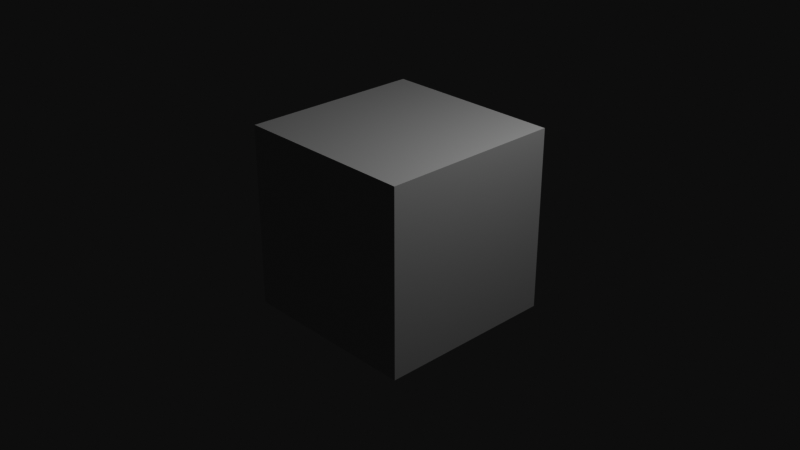 # Source: grain_2.blend  (saved by Blender 4.5.88; exported with 4.5.12 LTS)
import bpy
from mathutils import Matrix  # noqa: F401  (used for matrix-valued properties, if any)

bpy.ops.wm.read_factory_settings(use_empty=True)
scene = bpy.context.scene
scene.name = 'Scene'

# ---- collections
col_collection = bpy.data.collections.new('Collection'); scene.collection.children.link(col_collection)

# ---- materials (node trees are filled in below, after node groups)
mat_material = bpy.data.materials.new('Material')
mat_material.alpha_threshold = 0.0
mat_material.roughness = 0.5
mat_material.line_color = (0.0, 0.0, 0.0, 1.0)

# ---- node groups
ng_micro_roughness = bpy.data.node_groups.new('Micro Roughness', 'ShaderNodeTree')
_s = ng_micro_roughness.interface.new_socket(name='Roughness', in_out='OUTPUT', socket_type='NodeSocketFloat')
_s = ng_micro_roughness.interface.new_socket(name='Roughness', in_out='INPUT', socket_type='NodeSocketFloat')
_s.subtype = 'FACTOR'
_s.default_value = 0.5
_s.min_value = 0.0
_s.max_value = 1.0
_s = ng_micro_roughness.interface.new_socket(name='Exponent', in_out='INPUT', socket_type='NodeSocketFloat')
_s.default_value = 5.0
_s.min_value = 0.0
_s.max_value = 1e+04
_s = ng_micro_roughness.interface.new_socket(name='Min. Roughness', in_out='INPUT', socket_type='NodeSocketFloat')
_s.subtype = 'FACTOR'
_s.min_value = 0.0
_s.max_value = 1.0
_s = ng_micro_roughness.interface.new_socket(name='Normal', in_out='INPUT', socket_type='NodeSocketVector')
_s.hide_value = True
_N = ng_micro_roughness.nodes; _L = ng_micro_roughness.links
n0 = _N.new('NodeGroupOutput'); n0.name = 'Group Output'; n0.location = (459, -15)
n1 = _N.new('NodeGroupInput'); n1.name = 'Group Input'; n1.location = (-435, -166)
n2 = _N.new('ShaderNodeLayerWeight'); n2.name = 'Layer Weight'; n2.location = (-209, -2)
n3 = _N.new('ShaderNodeMath'); n3.name = 'Math'; n3.location = (-6, -2)
n3.operation = 'POWER'
n3.use_clamp = True
n4 = _N.new('ShaderNodeMapRange'); n4.name = 'Map Range'; n4.location = (209, 2)
_L.new(n2.outputs[1], n3.inputs[0])
_L.new(n3.outputs[0], n4.inputs[0])
_L.new(n1.outputs[0], n4.inputs[3])
_L.new(n1.outputs[1], n3.inputs[1])
_L.new(n1.outputs[2], n4.inputs[4])
_L.new(n1.outputs[3], n2.inputs[1])
_L.new(n4.outputs[0], n0.inputs[0])
n0.is_active_output = True

# ---- material node trees
mat_material.use_nodes = True; mat_material.node_tree.nodes.clear()
_N = mat_material.node_tree.nodes; _L = mat_material.node_tree.links
n0 = _N.new('ShaderNodeOutputMaterial'); n0.name = 'Material Output'; n0.location = (200, 100)
n1 = _N.new('ShaderNodeBsdfPrincipled'); n1.name = 'Principled BSDF'; n1.location = (-200, 100)
n2 = _N.new('ShaderNodeGroup'); n2.name = 'Micro Roughness'; n2.location = (-450, 78)
n2.node_tree = ng_micro_roughness
n2.inputs[0].default_value = 0.5
n2.inputs[1].default_value = 5.0
n2.inputs[2].default_value = 0.0
n2.inputs[3].default_value = (0.0, 0.0, 0.0)
_L.new(n1.outputs[0], n0.inputs[0])
_L.new(n2.outputs[0], n1.inputs[2])
n0.is_active_output = True

# ---- world
world_world = bpy.data.worlds.new('World'); scene.world = world_world
world_world.use_nodes = True; world_world.node_tree.nodes.clear()
_N = world_world.node_tree.nodes; _L = world_world.node_tree.links
n0 = _N.new('ShaderNodeOutputWorld'); n0.name = 'World Output'; n0.location = (200, 100)
n1 = _N.new('ShaderNodeBackground'); n1.name = 'Background'; n1.location = (-200, 100)
n1.inputs[0].default_value = (0.05088, 0.05088, 0.05088, 1.0)
_L.new(n1.outputs[0], n0.inputs[0])
n0.is_active_output = True
world_world.color = (0.05088, 0.05088, 0.05088)
world_world.sun_shadow_jitter_overblur = 0.0

# ---- cameras
cam_camera = bpy.data.cameras.new('Camera')
cam_camera.clip_end = 100.0
cam_camera.ortho_scale = 7.314

# ---- lights
light_light = bpy.data.lights.new('Light', 'POINT')
light_light.energy = 1000.0
light_light.shadow_soft_size = 0.1

# ---- meshes
me_cube = bpy.data.meshes.new('Cube')
me_cube.from_pydata([(1.0, 1.0, 1.0), (1.0, 1.0, -1.0), (1.0, -1.0, 1.0), (1.0, -1.0, -1.0), (-1.0, 1.0, 1.0), (-1.0, 1.0, -1.0), (-1.0, -1.0, 1.0), (-1.0, -1.0, -1.0)], [], [(0, 4, 6, 2), (3, 2, 6, 7), (7, 6, 4, 5), (5, 1, 3, 7), (1, 0, 2, 3), (5, 4, 0, 1)])
_uv = me_cube.uv_layers.new(name='UVMap')
_uv.uv.foreach_set('vector', [0.625, 0.5, 0.875, 0.5, 0.875, 0.75, 0.625, 0.75, 0.375, 0.75, 0.625, 0.75, 0.625, 1.0, 0.375, 1.0, 0.375, 0.0, 0.625, 0.0, 0.625, 0.25, 0.375, 0.25, 0.125, 0.5, 0.375, 0.5, 0.375, 0.75, 0.125, 0.75, 0.375, 0.5, 0.625, 0.5, 0.625, 0.75, 0.375, 0.75, 0.375, 0.25, 0.625, 0.25, 0.625, 0.5, 0.375, 0.5])
me_cube.materials.append(mat_material)
me_cube.use_mirror_vertex_groups = False
me_cube.update()

# ---- objects
ob_cube = bpy.data.objects.new('Cube', me_cube)
ob_light = bpy.data.objects.new('Light', light_light)
ob_camera = bpy.data.objects.new('Camera', cam_camera)

# ---- transforms, parenting, visibility, modifiers, constraints
ob_cube.location = (0.0, 0.0, 0.0)
ob_cube.lock_rotations_4d = False
ob_cube.empty_display_type = 'ARROWS'
ob_cube.lineart.crease_threshold = 0.0
ob_light.location = (4.076, 1.005, 5.904)
ob_light.rotation_euler = (0.6503, 0.05522, 1.866)
ob_light.lock_rotations_4d = False
ob_light.empty_display_type = 'ARROWS'
ob_light.color = (0.0, 0.0, 0.0, 0.0)
ob_light.lineart.crease_threshold = 0.0
ob_camera.location = (7.359, -6.926, 4.958)
ob_camera.rotation_euler = (1.109, 0.0, 0.8149)
ob_camera.lock_rotations_4d = False
ob_camera.empty_display_type = 'ARROWS'
ob_camera.color = (0.0, 0.0, 0.0, 0.0)
ob_camera.display_type = 'WIRE'
ob_camera.lineart.crease_threshold = 0.0

# ---- collection membership
col_collection.objects.link(ob_cube)
col_collection.objects.link(ob_light)
col_collection.objects.link(ob_camera)

# ---- scene / render settings (as saved in the file)
scene.camera = ob_camera
scene.frame_start = 1; scene.frame_end = 250; scene.frame_set(62)
scene.render.engine = 'CYCLES'
scene.render.resolution_x = 3840
scene.render.resolution_y = 2160
scene.render.compositor_device = 'GPU'
scene.render.compositor_precision = 'FULL'
scene.cycles.blur_glossy = 0.0
scene.view_settings.view_transform = 'Raw'
bpy.context.view_layer.update()
